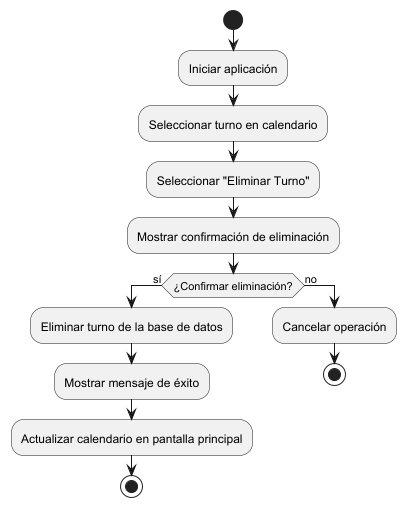

The diagram above was rendered by PlantUML. Its source (embedded in the PNG):
@startuml
start

:Iniciar aplicación;
:Seleccionar turno en calendario;
:Seleccionar "Eliminar Turno";

:Mostrar confirmación de eliminación;

if (¿Confirmar eliminación?) then (sí)
    :Eliminar turno de la base de datos;
    :Mostrar mensaje de éxito;
    :Actualizar calendario en pantalla principal;
    stop
else (no)
    :Cancelar operación;
    stop
endif

@enduml